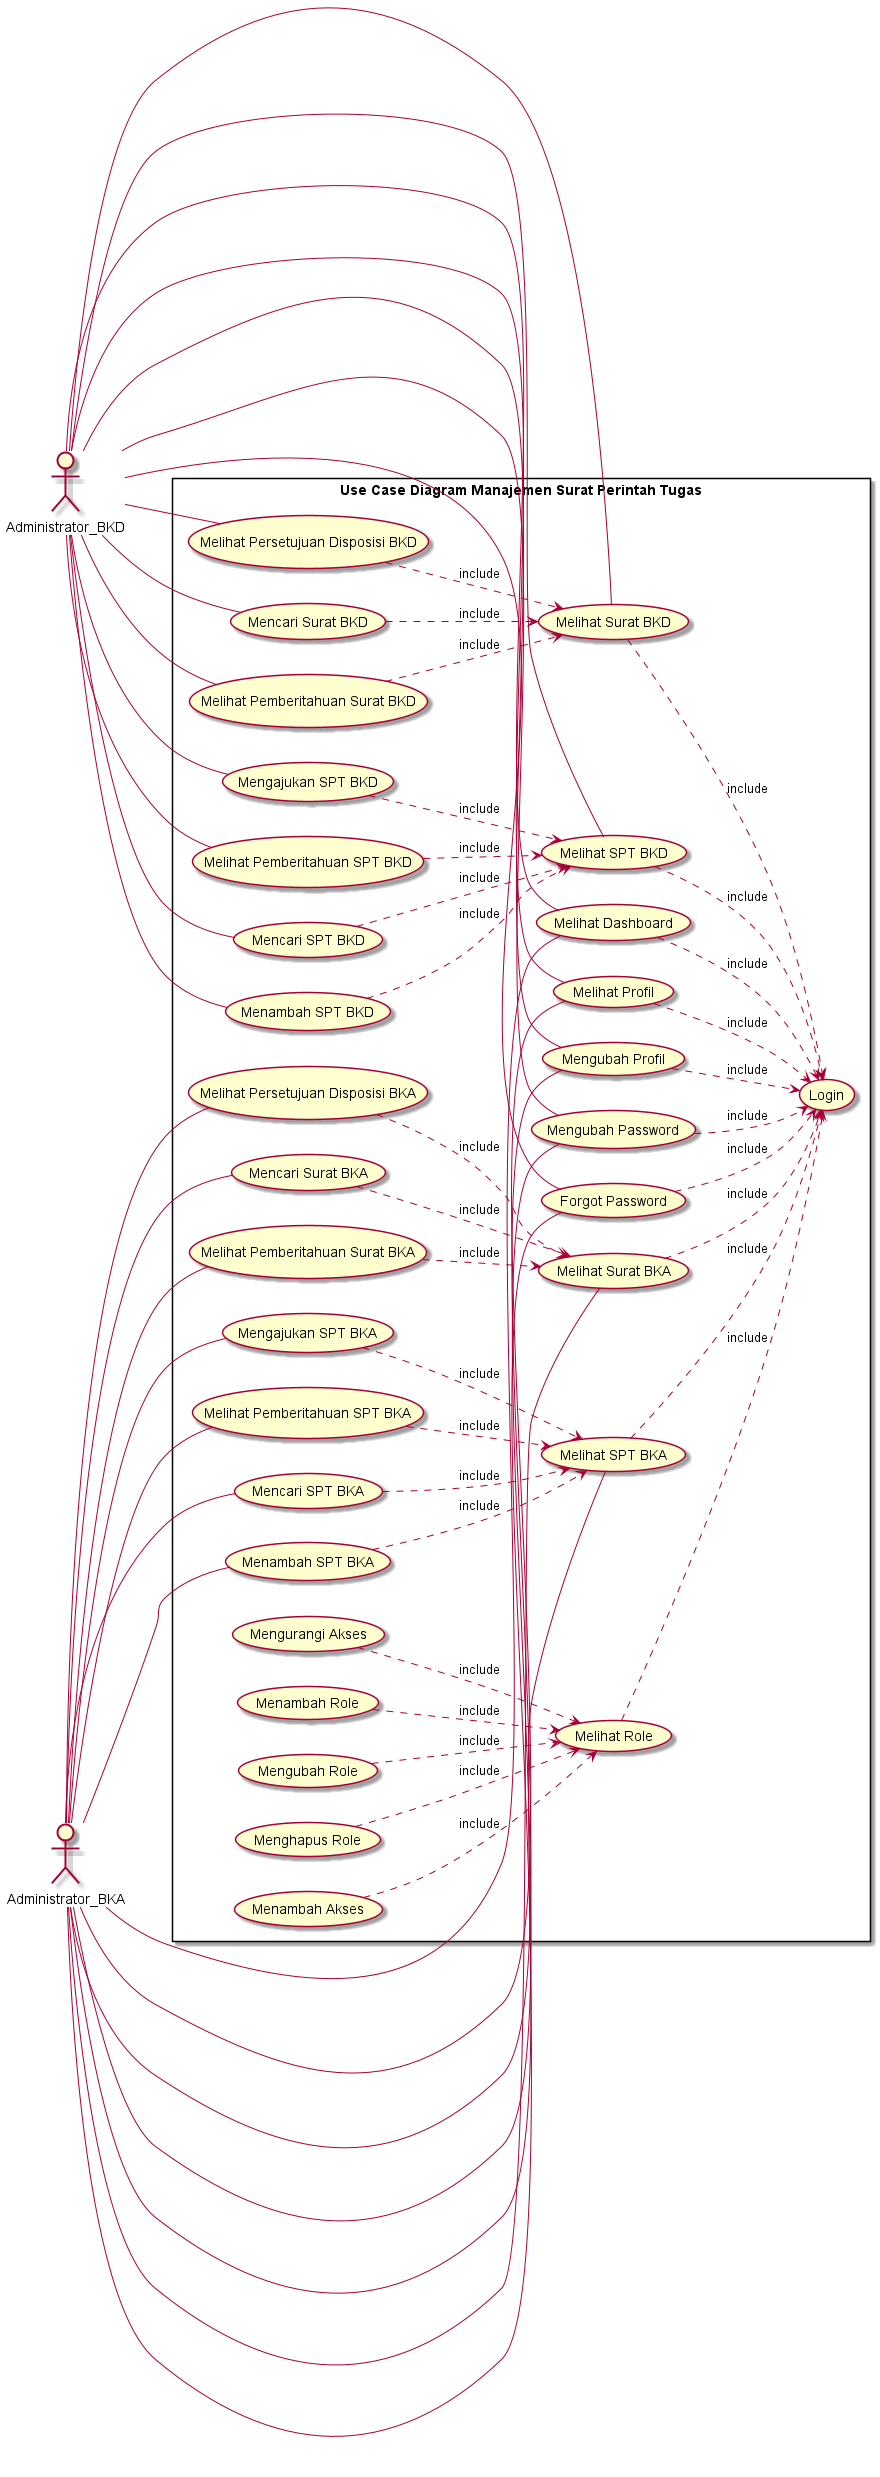

The diagram above was rendered by PlantUML. Its source (embedded in the PNG):
@startuml Usecase
Left to Right Direction
skinParam packageStyle rectangle

actor Administrator_BKD
actor Administrator_BKA

rectangle "Use Case Diagram Manajemen Surat Perintah Tugas"{

    Administrator_BKD -- (Melihat Dashboard)
    Administrator_BKD -- (Melihat Profil)
    Administrator_BKD -- (Mengubah Profil)
    Administrator_BKD-- (Mengubah Password)
    Administrator_BKD -- (Forgot Password)
    Administrator_BKD -- (Melihat Surat BKD)
    Administrator_BKD -- (Melihat Persetujuan Disposisi BKD)
    Administrator_BKD -- (Menambah SPT BKD)
    Administrator_BKD -- (Melihat SPT BKD)
    Administrator_BKD -- (Mengajukan SPT BKD)
    Administrator_BKD -- (Mencari Surat BKD)
    Administrator_BKD -- (Mencari SPT BKD)
    Administrator_BKD -- (Melihat Pemberitahuan Surat BKD)
    Administrator_BKD -- (Melihat Pemberitahuan SPT BKD)

    Administrator_BKA -- (Melihat Dashboard)
    Administrator_BKA -- (Melihat Profil)
    Administrator_BKA -- (Mengubah Profil)
    Administrator_BKA-- (Mengubah Password)
    Administrator_BKA -- (Forgot Password)
    Administrator_BKA -- (Melihat Surat BKA)
    Administrator_BKA -- (Melihat Persetujuan Disposisi BKA)
    Administrator_BKA -- (Menambah SPT BKA)
    Administrator_BKA -- (Melihat SPT BKA)
    Administrator_BKA -- (Mengajukan SPT BKA)
    Administrator_BKA -- (Mencari Surat BKA)
    Administrator_BKA -- (Mencari SPT BKA)
    Administrator_BKA -- (Melihat Pemberitahuan Surat BKA)
    Administrator_BKA -- (Melihat Pemberitahuan SPT BKA)
    
    (Melihat Dashboard)..> (Login) : include
    (Melihat Profil)..> (Login) : include
    (Mengubah Profil)..> (Login) : include
    (Mengubah Password)..> (Login) : include
    (Forgot Password)..> (Login) : include
    (Melihat Role)..> (Login) : include
    (Menambah Role)..> (Melihat Role) : include
    (Mengubah Role)..> (Melihat Role) : include
    (Menghapus Role)..> (Melihat Role) : include
    (Menambah Akses)..> (Melihat Role) : include
    (Mengurangi Akses)..> (Melihat Role) : include


    (Melihat Surat BKD)..> (Login) : include
    (Melihat Persetujuan Disposisi BKD)..> (Melihat Surat BKD) : include
    (Menambah SPT BKD)..> (Melihat SPT BKD) : include
    (Melihat SPT BKD)..> (Login) : include
    (Mengajukan SPT BKD)..> (Melihat SPT BKD) : include
    (Mencari Surat BKD)..> (Melihat Surat BKD) : include
    (Mencari SPT BKD)..> (Melihat SPT BKD) : include
    (Melihat Pemberitahuan Surat BKD)..> (Melihat Surat BKD) : include
    (Melihat Pemberitahuan SPT BKD)..> (Melihat SPT BKD) : include

    (Melihat Surat BKA)..> (Login) : include
    (Melihat Persetujuan Disposisi BKA)..> (Melihat Surat BKA) : include
    (Menambah SPT BKA)..> (Melihat SPT BKA) : include
    (Melihat SPT BKA)..> (Login) : include
    (Mengajukan SPT BKA)..> (Melihat SPT BKA) : include
    (Mencari Surat BKA)..> (Melihat Surat BKA) : include
    (Mencari SPT BKA)..> (Melihat SPT BKA) : include
    (Melihat Pemberitahuan Surat BKA)..> (Melihat Surat BKA) : include
    (Melihat Pemberitahuan SPT BKA)..> (Melihat SPT BKA) : include

}

@enduml